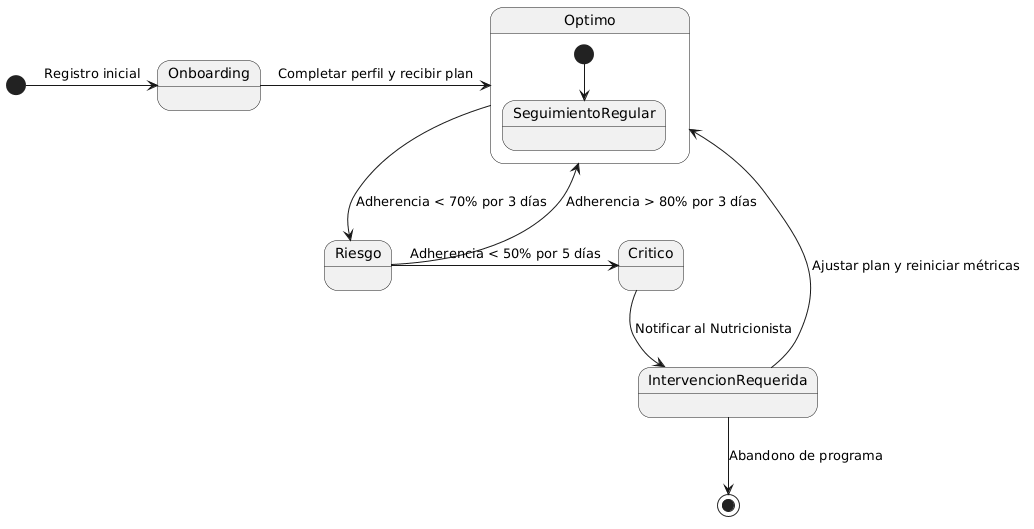

The diagram above was rendered by PlantUML. Its source (embedded in the PNG):
@startuml
[*] -right-> Onboarding : Registro inicial

Onboarding -right-> Optimo : Completar perfil y recibir plan

state Optimo {
  [*] --> SeguimientoRegular
}

Optimo --> Riesgo : Adherencia < 70% por 3 días
Riesgo --> Optimo : Adherencia > 80% por 3 días
Riesgo -right-> Critico : Adherencia < 50% por 5 días

Critico --> IntervencionRequerida : Notificar al Nutricionista
IntervencionRequerida --> Optimo : Ajustar plan y reiniciar métricas

IntervencionRequerida --> [*] : Abandono de programa
@enduml